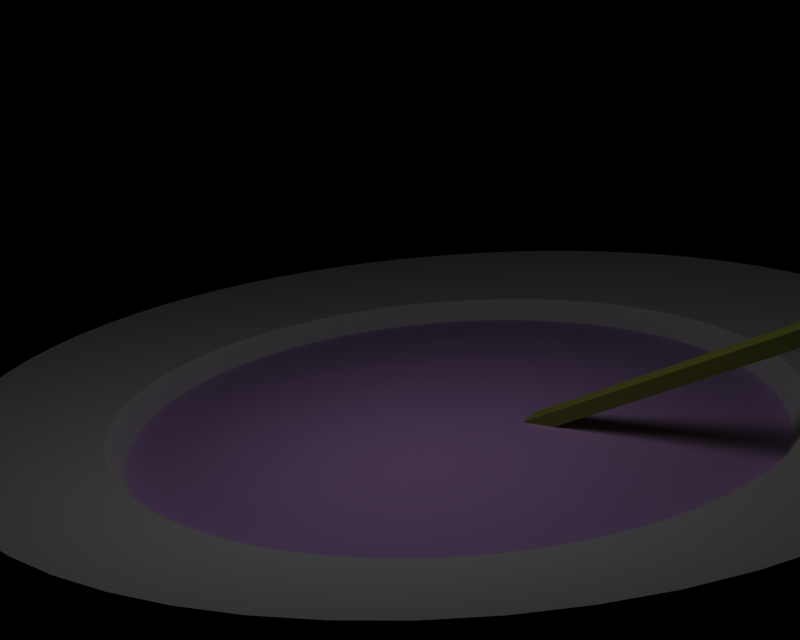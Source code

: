 # Source: bowl_of_soup.blend  (saved by Blender 2.78.0; exported with 4.5.12 LTS)
import bpy
from mathutils import Matrix  # noqa: F401  (used for matrix-valued properties, if any)

bpy.ops.wm.read_factory_settings(use_empty=True)
scene = bpy.context.scene
scene.name = '1'

# ---- collections
col_collection_1 = bpy.data.collections.new('Collection 1'); scene.collection.children.link(col_collection_1)
col_collection_2 = bpy.data.collections.new('Collection 2'); scene.collection.children.link(col_collection_2)

# ---- materials (node trees are filled in below, after node groups)
mat_matzupa = bpy.data.materials.new('MatZupa')
mat_matzupa.alpha_threshold = 0.0
mat_matzupa.preview_render_type = 'FLAT'
mat_matzupa.diffuse_color = (0.8334, 0.6395, 0.9504, 1.0)
mat_matzupa.roughness = 0.5
mat_matplate = bpy.data.materials.new('MatPlate')
mat_matplate.alpha_threshold = 0.0
mat_matplate.preview_render_type = 'FLAT'
mat_matplate.roughness = 0.5
mat_matplate.line_color = (0.0, 0.0, 0.0, 1.0)
mat_matspoon = bpy.data.materials.new('MatSpoon')
mat_matspoon.alpha_threshold = 0.0
mat_matspoon.preview_render_type = 'FLAT'
mat_matspoon.diffuse_color = (0.6004, 0.6346, 0.2195, 1.0)
mat_matspoon.roughness = 0.5
mat_matspoon.line_color = (0.0, 0.0, 0.0, 1.0)

# ---- material node trees

# ---- cameras
cam_camera = bpy.data.cameras.new('Camera')
cam_camera.passepartout_alpha = 0.2
cam_camera.clip_end = 100.0
cam_camera.lens = 35.0
cam_camera.sensor_width = 32.0
cam_camera.sensor_height = 18.0
cam_camera.show_passepartout = False
cam_camera.show_safe_areas = True
cam_camera.dof.focus_distance = 0.0
cam_camera.dof.aperture_fstop = 128.0

# ---- lights
light_lamp = bpy.data.lights.new('Lamp', 'POINT')
light_lamp.transmission_factor = 0.0
light_lamp.energy = 100.0
light_lamp.shadow_buffer_clip_start = 0.5
light_lamp.shadow_soft_size = 1.0
light_lamp.shadow_maximum_resolution = 0.006
light_lamp.use_absolute_resolution = True
light_lamp.cycles.use_multiple_importance_sampling = False

# ---- meshes
me_circle_002 = bpy.data.meshes.new('Circle.002')
me_circle_002.from_pydata([(0.3567, 1.442, -1.184), (0.3567, 1.551, -1.037), (0.3567, 1.645, -0.8795), (0.3567, 1.724, -0.714), (0.3567, 1.785, -0.5416), (0.3567, 1.83, -0.364), (0.3567, 1.857, -0.1829), (0.3567, 1.866, 6.728e-06), (0.3567, 1.857, 0.1829), (0.3567, 1.83, 0.364), (0.3567, 1.785, 0.5416), (0.3567, 1.724, 0.714), (0.3567, 1.645, 0.8795), (0.3567, 1.551, 1.037), (0.3567, 1.442, 1.184), (0.3567, 1.319, 1.319), (0.3567, 1.184, 1.442), (0.3567, 1.037, 1.551), (0.3567, 0.8795, 1.645), (0.3567, 0.714, 1.724), (0.3567, 0.5416, 1.785), (0.3567, 0.364, 1.83), (0.3567, 0.1829, 1.857), (0.3567, -7.859e-07, 1.866), (0.3567, -0.1829, 1.857), (0.3567, -0.364, 1.83), (0.3567, -0.5416, 1.785), (0.3567, -0.714, 1.724), (0.3567, -0.8795, 1.645), (0.3567, -1.037, 1.551), (0.3567, -1.184, 1.442), (0.3567, -1.319, 1.319), (0.3567, -1.442, 1.184), (0.3567, -1.551, 1.037), (0.3567, -1.645, 0.8795), (0.3567, -1.724, 0.714), (0.3567, -1.785, 0.5416), (0.3567, -1.83, 0.364), (0.3567, -1.857, 0.1829), (0.3567, -1.866, 1.598e-06), (0.3567, -1.857, -0.1829), (0.3567, -1.83, -0.364), (0.3567, -1.785, -0.5416), (0.3567, -1.724, -0.714), (0.3567, -1.645, -0.8795), (0.3567, -1.551, -1.037), (0.3567, -1.442, -1.184), (0.3567, -1.319, -1.319), (0.3567, -1.184, -1.442), (0.3567, -1.037, -1.551), (0.3567, -0.8795, -1.645), (0.3567, -0.714, -1.724), (0.3567, -0.5416, -1.785), (0.3567, -0.364, -1.83), (0.3567, -0.1829, -1.857), (0.3567, -3.855e-07, -1.866), (0.3567, 0.1829, -1.857), (0.3567, 0.364, -1.83), (0.3567, 0.5416, -1.785), (0.3567, 0.714, -1.724), (0.3567, 0.8795, -1.645), (0.3567, 1.037, -1.551), (0.3567, 1.184, -1.442), (0.3567, 1.319, -1.319)], [], [(24, 23, 22), (24, 22, 21), (25, 24, 21), (25, 21, 20), (26, 25, 20), (26, 20, 19), (27, 26, 19), (27, 19, 18), (28, 27, 18), (28, 18, 17), (29, 28, 17), (29, 17, 16), (30, 29, 16), (30, 16, 15), (31, 30, 15), (31, 15, 14), (32, 31, 14), (32, 14, 13), (33, 32, 13), (33, 13, 12), (34, 33, 12), (34, 12, 11), (35, 34, 11), (35, 11, 10), (36, 35, 10), (36, 10, 9), (37, 36, 9), (37, 9, 8), (38, 37, 8), (38, 8, 7), (39, 38, 7), (39, 7, 6), (40, 39, 6), (40, 6, 5), (41, 40, 5), (41, 5, 4), (42, 41, 4), (42, 4, 3), (43, 42, 3), (43, 3, 2), (44, 43, 2), (44, 2, 1), (45, 44, 1), (1, 0, 45), (45, 0, 46), (46, 0, 63), (47, 46, 63), (48, 47, 63), (48, 63, 62), (49, 48, 62), (49, 62, 61), (50, 49, 61), (50, 61, 60), (51, 50, 60), (51, 60, 59), (52, 51, 59), (52, 59, 58), (53, 52, 58), (53, 58, 57), (54, 53, 57), (54, 57, 56), (55, 54, 56)])
me_circle_002.materials.append(mat_matzupa)
me_circle_002.use_remesh_preserve_volume = False
me_circle_002.use_remesh_preserve_attributes = False
me_circle_002.use_mirror_vertex_groups = False
me_circle_002.update()
me_circle_001 = bpy.data.meshes.new('Circle.001')
me_circle_001.from_pydata([(1.192e-07, 1.0, -1.0), (1.303e-07, 0.8972, -1.093), (1.402e-07, 0.7857, -1.176), (1.487e-07, 0.6667, -1.247), (1.558e-07, 0.5412, -1.307), (1.613e-07, 0.4105, -1.353), (1.653e-07, 0.2759, -1.387), (1.678e-07, 0.1386, -1.407), (1.686e-07, -2.922e-07, -1.414), (1.678e-07, -0.1386, -1.407), (1.653e-07, -0.2759, -1.387), (1.613e-07, -0.4105, -1.353), (1.558e-07, -0.5412, -1.307), (1.487e-07, -0.6667, -1.247), (1.402e-07, -0.7857, -1.176), (1.303e-07, -0.8972, -1.093), (1.192e-07, -1.0, -1.0), (1.07e-07, -1.093, -0.8972), (9.366e-08, -1.176, -0.7857), (7.947e-08, -1.247, -0.6667), (6.452e-08, -1.307, -0.5412), (4.894e-08, -1.353, -0.4105), (3.289e-08, -1.387, -0.2759), (1.652e-08, -1.407, -0.1386), (-1.332e-13, -1.414, 1.197e-06), (-1.652e-08, -1.407, 0.1386), (-3.289e-08, -1.387, 0.2759), (-4.894e-08, -1.353, 0.4105), (-6.452e-08, -1.307, 0.5412), (-7.947e-08, -1.247, 0.6667), (-9.366e-08, -1.176, 0.7857), (-1.07e-07, -1.093, 0.8972), (-1.192e-07, -1.0, 1.0), (-1.303e-07, -0.8972, 1.093), (-1.402e-07, -0.7857, 1.176), (-1.487e-07, -0.6667, 1.247), (-1.558e-07, -0.5412, 1.307), (-1.613e-07, -0.4105, 1.353), (-1.653e-07, -0.2759, 1.387), (-1.678e-07, -0.1386, 1.407), (-1.686e-07, -5.957e-07, 1.414), (-1.678e-07, 0.1386, 1.407), (-1.653e-07, 0.2759, 1.387), (-1.613e-07, 0.4105, 1.353), (-1.558e-07, 0.5412, 1.307), (-1.487e-07, 0.6667, 1.247), (-1.402e-07, 0.7857, 1.176), (-1.303e-07, 0.8972, 1.093), (-1.192e-07, 1.0, 1.0), (-1.07e-07, 1.093, 0.8972), (-9.366e-08, 1.176, 0.7857), (-7.947e-08, 1.247, 0.6667), (-6.452e-08, 1.307, 0.5412), (-4.894e-08, 1.353, 0.4105), (-3.289e-08, 1.387, 0.2759), (-1.653e-08, 1.407, 0.1386), (-6.111e-13, 1.414, 5.086e-06), (1.652e-08, 1.407, -0.1386), (3.289e-08, 1.387, -0.2759), (4.894e-08, 1.353, -0.4105), (6.451e-08, 1.307, -0.5412), (7.947e-08, 1.247, -0.6666), (9.366e-08, 1.176, -0.7857), (1.07e-07, 1.093, -0.8972), (0.1237, 1.311, -1.076), (0.1237, 1.41, -0.9423), (0.1237, 1.496, -0.7995), (0.1237, 1.567, -0.6491), (0.1237, 1.623, -0.4924), (0.1237, 1.664, -0.3309), (0.1237, 1.688, -0.1662), (0.1237, 1.696, 6.107e-06), (0.1237, 1.688, 0.1663), (0.1237, 1.664, 0.3309), (0.1237, 1.623, 0.4924), (0.1237, 1.567, 0.6491), (0.1237, 1.496, 0.7996), (0.1237, 1.41, 0.9423), (0.1237, 1.311, 1.076), (0.1237, 1.199, 1.199), (0.1237, 1.076, 1.311), (0.1237, 0.9423, 1.41), (0.1237, 0.7996, 1.496), (0.1237, 0.6491, 1.567), (0.1237, 0.4924, 1.623), (0.1237, 0.3309, 1.664), (0.1237, 0.1663, 1.688), (0.1237, -7.144e-07, 1.696), (0.1237, -0.1663, 1.688), (0.1237, -0.3309, 1.664), (0.1237, -0.4924, 1.623), (0.1237, -0.6491, 1.567), (0.1237, -0.7996, 1.496), (0.1237, -0.9423, 1.41), (0.1237, -1.076, 1.311), (0.1237, -1.199, 1.199), (0.1237, -1.311, 1.076), (0.1237, -1.41, 0.9423), (0.1237, -1.496, 0.7996), (0.1237, -1.567, 0.6491), (0.1237, -1.623, 0.4924), (0.1237, -1.664, 0.3309), (0.1237, -1.688, 0.1663), (0.1237, -1.696, 1.443e-06), (0.1237, -1.688, -0.1662), (0.1237, -1.664, -0.3309), (0.1237, -1.623, -0.4924), (0.1237, -1.567, -0.6491), (0.1237, -1.496, -0.7996), (0.1237, -1.41, -0.9423), (0.1237, -1.311, -1.076), (0.1237, -1.199, -1.199), (0.1237, -1.076, -1.311), (0.1237, -0.9423, -1.41), (0.1237, -0.7996, -1.496), (0.1237, -0.6491, -1.567), (0.1237, -0.4924, -1.623), (0.1237, -0.3309, -1.664), (0.1237, -0.1663, -1.688), (0.1237, -3.505e-07, -1.696), (0.1237, 0.1663, -1.688), (0.1237, 0.3309, -1.664), (0.1237, 0.4924, -1.623), (0.1237, 0.6491, -1.567), (0.1237, 0.7996, -1.496), (0.1237, 0.9423, -1.41), (0.1237, 1.076, -1.311), (0.1237, 1.199, -1.199), (0.3567, 1.319, -1.319), (0.3567, 1.184, -1.442), (0.3567, 1.037, -1.551), (0.3567, 0.8795, -1.645), (0.3567, 0.714, -1.724), (0.3567, 0.5416, -1.785), (0.3567, 0.364, -1.83), (0.3567, 0.1829, -1.857), (0.3567, -3.855e-07, -1.866), (0.3567, -0.1829, -1.857), (0.3567, -0.364, -1.83), (0.3567, -0.5416, -1.785), (0.3567, -0.714, -1.724), (0.3567, -0.8795, -1.645), (0.3567, -1.037, -1.551), (0.3567, -1.184, -1.442), (0.3567, -1.319, -1.319), (0.3567, -1.442, -1.184), (0.3567, -1.551, -1.037), (0.3567, -1.645, -0.8795), (0.3567, -1.724, -0.714), (0.3567, -1.785, -0.5416), (0.3567, -1.83, -0.364), (0.3567, -1.857, -0.1829), (0.3567, -1.866, 1.598e-06), (0.3567, -1.857, 0.1829), (0.3567, -1.83, 0.364), (0.3567, -1.785, 0.5416), (0.3567, -1.724, 0.714), (0.3567, -1.645, 0.8795), (0.3567, -1.551, 1.037), (0.3567, -1.442, 1.184), (0.3567, -1.319, 1.319), (0.3567, -1.184, 1.442), (0.3567, -1.037, 1.551), (0.3567, -0.8795, 1.645), (0.3567, -0.714, 1.724), (0.3567, -0.5416, 1.785), (0.3567, -0.364, 1.83), (0.3567, -0.1829, 1.857), (0.3567, -7.859e-07, 1.866), (0.3567, 0.1829, 1.857), (0.3567, 0.364, 1.83), (0.3567, 0.5416, 1.785), (0.3567, 0.714, 1.724), (0.3567, 0.8795, 1.645), (0.3567, 1.037, 1.551), (0.3567, 1.184, 1.442), (0.3567, 1.319, 1.319), (0.3567, 1.442, 1.184), (0.3567, 1.551, 1.037), (0.3567, 1.645, 0.8795), (0.3567, 1.724, 0.714), (0.3567, 1.785, 0.5416), (0.3567, 1.83, 0.364), (0.3567, 1.857, 0.1829), (0.3567, 1.866, 6.728e-06), (0.3567, 1.857, -0.1829), (0.3567, 1.83, -0.364), (0.3567, 1.785, -0.5416), (0.3567, 1.724, -0.714), (0.3567, 1.645, -0.8795), (0.3567, 1.551, -1.037), (0.3567, 1.442, -1.184), (0.4518, 1.504, -1.234), (0.4518, 1.617, -1.081), (0.4518, 1.715, -0.9169), (0.4518, 1.797, -0.7443), (0.4518, 1.861, -0.5646), (0.4518, 1.908, -0.3795), (0.4518, 1.936, -0.1906), (0.4518, 1.945, 7.018e-06), (0.4518, 1.936, 0.1907), (0.4518, 1.908, 0.3795), (0.4518, 1.861, 0.5646), (0.4518, 1.797, 0.7443), (0.4518, 1.715, 0.9169), (0.4518, 1.617, 1.081), (0.4518, 1.504, 1.234), (0.4518, 1.375, 1.375), (0.4518, 1.234, 1.504), (0.4518, 1.081, 1.617), (0.4518, 0.9169, 1.715), (0.4518, 0.7443, 1.797), (0.4518, 0.5646, 1.861), (0.4518, 0.3795, 1.908), (0.4518, 0.1906, 1.936), (0.4518, -8.193e-07, 1.945), (0.4518, -0.1906, 1.936), (0.4518, -0.3795, 1.908), (0.4518, -0.5646, 1.861), (0.4518, -0.7443, 1.797), (0.4518, -0.9169, 1.715), (0.4518, -1.081, 1.617), (0.4518, -1.234, 1.504), (0.4518, -1.375, 1.375), (0.4518, -1.504, 1.234), (0.4518, -1.617, 1.081), (0.4518, -1.715, 0.9169), (0.4518, -1.797, 0.7443), (0.4518, -1.861, 0.5646), (0.4518, -1.908, 0.3795), (0.4518, -1.936, 0.1906), (0.4518, -1.945, 1.67e-06), (0.4518, -1.936, -0.1906), (0.4518, -1.908, -0.3795), (0.4518, -1.861, -0.5646), (0.4518, -1.797, -0.7443), (0.4518, -1.715, -0.9169), (0.4518, -1.617, -1.081), (0.4518, -1.504, -1.234), (0.4518, -1.375, -1.375), (0.4518, -1.234, -1.504), (0.4518, -1.081, -1.617), (0.4518, -0.9169, -1.715), (0.4518, -0.7443, -1.797), (0.4518, -0.5646, -1.861), (0.4518, -0.3795, -1.908), (0.4518, -0.1906, -1.936), (0.4518, -4.019e-07, -1.945), (0.4518, 0.1906, -1.936), (0.4518, 0.3795, -1.908), (0.4518, 0.5646, -1.861), (0.4518, 0.7443, -1.797), (0.4518, 0.9169, -1.715), (0.4518, 1.081, -1.617), (0.4518, 1.234, -1.504), (0.4518, 1.375, -1.375), (0.5971, 1.893, -1.893), (0.5971, 1.698, -2.069), (0.5971, 1.487, -2.226), (0.5971, 1.262, -2.361), (0.5971, 1.024, -2.473), (0.5971, 0.7771, -2.562), (0.5971, 0.5222, -2.626), (0.5971, 0.2624, -2.664), (0.5971, -5.531e-07, -2.677), (0.5971, -0.2624, -2.664), (0.5971, -0.5222, -2.626), (0.5971, -0.7771, -2.562), (0.5971, -1.024, -2.473), (0.5971, -1.262, -2.361), (0.5971, -1.487, -2.226), (0.5971, -1.698, -2.069), (0.5971, -1.893, -1.893), (0.5971, -2.069, -1.698), (0.5971, -2.226, -1.487), (0.5971, -2.361, -1.262), (0.5971, -2.473, -1.024), (0.5971, -2.562, -0.7771), (0.5971, -2.626, -0.5222), (0.5971, -2.664, -0.2624), (0.5971, -2.677, 2.305e-06), (0.5971, -2.664, 0.2624), (0.5971, -2.626, 0.5222), (0.5971, -2.562, 0.7771), (0.5971, -2.473, 1.024), (0.5971, -2.361, 1.262), (0.5971, -2.226, 1.487), (0.5971, -2.069, 1.698), (0.5971, -1.893, 1.893), (0.5971, -1.698, 2.069), (0.5971, -1.487, 2.226), (0.5971, -1.262, 2.361), (0.5971, -1.024, 2.473), (0.5971, -0.7771, 2.562), (0.5971, -0.5222, 2.626), (0.5971, -0.2624, 2.664), (0.5971, -1.128e-06, 2.677), (0.5971, 0.2624, 2.664), (0.5971, 0.5222, 2.626), (0.5971, 0.7771, 2.562), (0.5971, 1.024, 2.473), (0.5971, 1.262, 2.361), (0.5971, 1.487, 2.226), (0.5971, 1.698, 2.069), (0.5971, 1.893, 1.893), (0.5971, 2.069, 1.698), (0.5971, 2.226, 1.487), (0.5971, 2.361, 1.262), (0.5971, 2.473, 1.024), (0.5971, 2.562, 0.7771), (0.5971, 2.626, 0.5223), (0.5971, 2.664, 0.2624), (0.5971, 2.677, 9.666e-06), (0.5971, 2.664, -0.2624), (0.5971, 2.626, -0.5222), (0.5971, 2.562, -0.7771), (0.5971, 2.473, -1.024), (0.5971, 2.361, -1.262), (0.5971, 2.226, -1.487), (0.5971, 2.069, -1.698)], [], [(0, 63, 64, 127), (63, 62, 65, 64), (62, 61, 66, 65), (61, 60, 67, 66), (60, 59, 68, 67), (59, 58, 69, 68), (58, 57, 70, 69), (57, 56, 71, 70), (56, 55, 72, 71), (55, 54, 73, 72), (54, 53, 74, 73), (53, 52, 75, 74), (52, 51, 76, 75), (51, 50, 77, 76), (50, 49, 78, 77), (49, 48, 79, 78), (48, 47, 80, 79), (47, 46, 81, 80), (46, 45, 82, 81), (45, 44, 83, 82), (44, 43, 84, 83), (43, 42, 85, 84), (42, 41, 86, 85), (41, 40, 87, 86), (40, 39, 88, 87), (39, 38, 89, 88), (38, 37, 90, 89), (37, 36, 91, 90), (36, 35, 92, 91), (35, 34, 93, 92), (34, 33, 94, 93), (33, 32, 95, 94), (32, 31, 96, 95), (31, 30, 97, 96), (30, 29, 98, 97), (29, 28, 99, 98), (28, 27, 100, 99), (27, 26, 101, 100), (26, 25, 102, 101), (25, 24, 103, 102), (24, 23, 104, 103), (23, 22, 105, 104), (22, 21, 106, 105), (21, 20, 107, 106), (20, 19, 108, 107), (19, 18, 109, 108), (18, 17, 110, 109), (17, 16, 111, 110), (16, 15, 112, 111), (15, 14, 113, 112), (14, 13, 114, 113), (13, 12, 115, 114), (12, 11, 116, 115), (11, 10, 117, 116), (10, 9, 118, 117), (9, 8, 119, 118), (8, 7, 120, 119), (7, 6, 121, 120), (6, 5, 122, 121), (5, 4, 123, 122), (4, 3, 124, 123), (3, 2, 125, 124), (2, 1, 126, 125), (1, 0, 127, 126), (126, 127, 128, 129), (125, 126, 129, 130), (124, 125, 130, 131), (123, 124, 131, 132), (122, 123, 132, 133), (121, 122, 133, 134), (120, 121, 134, 135), (119, 120, 135, 136), (118, 119, 136, 137), (117, 118, 137, 138), (116, 117, 138, 139), (115, 116, 139, 140), (114, 115, 140, 141), (113, 114, 141, 142), (112, 113, 142, 143), (111, 112, 143, 144), (110, 111, 144, 145), (109, 110, 145, 146), (108, 109, 146, 147), (107, 108, 147, 148), (106, 107, 148, 149), (105, 106, 149, 150), (104, 105, 150, 151), (103, 104, 151, 152), (102, 103, 152, 153), (101, 102, 153, 154), (100, 101, 154, 155), (99, 100, 155, 156), (98, 99, 156, 157), (97, 98, 157, 158), (96, 97, 158, 159), (95, 96, 159, 160), (94, 95, 160, 161), (93, 94, 161, 162), (92, 93, 162, 163), (91, 92, 163, 164), (90, 91, 164, 165), (89, 90, 165, 166), (88, 89, 166, 167), (87, 88, 167, 168), (86, 87, 168, 169), (85, 86, 169, 170), (84, 85, 170, 171), (83, 84, 171, 172), (82, 83, 172, 173), (81, 82, 173, 174), (80, 81, 174, 175), (79, 80, 175, 176), (78, 79, 176, 177), (77, 78, 177, 178), (76, 77, 178, 179), (75, 76, 179, 180), (74, 75, 180, 181), (73, 74, 181, 182), (72, 73, 182, 183), (71, 72, 183, 184), (70, 71, 184, 185), (69, 70, 185, 186), (68, 69, 186, 187), (67, 68, 187, 188), (66, 67, 188, 189), (65, 66, 189, 190), (64, 65, 190, 191), (127, 64, 191, 128), (128, 191, 192, 255), (191, 190, 193, 192), (190, 189, 194, 193), (189, 188, 195, 194), (188, 187, 196, 195), (187, 186, 197, 196), (186, 185, 198, 197), (185, 184, 199, 198), (184, 183, 200, 199), (183, 182, 201, 200), (182, 181, 202, 201), (181, 180, 203, 202), (180, 179, 204, 203), (179, 178, 205, 204), (178, 177, 206, 205), (177, 176, 207, 206), (176, 175, 208, 207), (175, 174, 209, 208), (174, 173, 210, 209), (173, 172, 211, 210), (172, 171, 212, 211), (171, 170, 213, 212), (170, 169, 214, 213), (169, 168, 215, 214), (168, 167, 216, 215), (167, 166, 217, 216), (166, 165, 218, 217), (165, 164, 219, 218), (164, 163, 220, 219), (163, 162, 221, 220), (162, 161, 222, 221), (161, 160, 223, 222), (160, 159, 224, 223), (159, 158, 225, 224), (158, 157, 226, 225), (157, 156, 227, 226), (156, 155, 228, 227), (155, 154, 229, 228), (154, 153, 230, 229), (153, 152, 231, 230), (152, 151, 232, 231), (151, 150, 233, 232), (150, 149, 234, 233), (149, 148, 235, 234), (148, 147, 236, 235), (147, 146, 237, 236), (146, 145, 238, 237), (145, 144, 239, 238), (144, 143, 240, 239), (143, 142, 241, 240), (142, 141, 242, 241), (141, 140, 243, 242), (140, 139, 244, 243), (139, 138, 245, 244), (138, 137, 246, 245), (137, 136, 247, 246), (136, 135, 248, 247), (135, 134, 249, 248), (134, 133, 250, 249), (133, 132, 251, 250), (132, 131, 252, 251), (131, 130, 253, 252), (130, 129, 254, 253), (129, 128, 255, 254), (254, 255, 256, 257), (253, 254, 257, 258), (252, 253, 258, 259), (251, 252, 259, 260), (250, 251, 260, 261), (249, 250, 261, 262), (248, 249, 262, 263), (247, 248, 263, 264), (246, 247, 264, 265), (245, 246, 265, 266), (244, 245, 266, 267), (243, 244, 267, 268), (242, 243, 268, 269), (241, 242, 269, 270), (240, 241, 270, 271), (239, 240, 271, 272), (238, 239, 272, 273), (237, 238, 273, 274), (236, 237, 274, 275), (235, 236, 275, 276), (234, 235, 276, 277), (233, 234, 277, 278), (232, 233, 278, 279), (231, 232, 279, 280), (230, 231, 280, 281), (229, 230, 281, 282), (228, 229, 282, 283), (227, 228, 283, 284), (226, 227, 284, 285), (225, 226, 285, 286), (224, 225, 286, 287), (223, 224, 287, 288), (222, 223, 288, 289), (221, 222, 289, 290), (220, 221, 290, 291), (219, 220, 291, 292), (218, 219, 292, 293), (217, 218, 293, 294), (216, 217, 294, 295), (215, 216, 295, 296), (214, 215, 296, 297), (213, 214, 297, 298), (212, 213, 298, 299), (211, 212, 299, 300), (210, 211, 300, 301), (209, 210, 301, 302), (208, 209, 302, 303), (207, 208, 303, 304), (206, 207, 304, 305), (205, 206, 305, 306), (204, 205, 306, 307), (203, 204, 307, 308), (202, 203, 308, 309), (201, 202, 309, 310), (200, 201, 310, 311), (199, 200, 311, 312), (198, 199, 312, 313), (197, 198, 313, 314), (196, 197, 314, 315), (195, 196, 315, 316), (194, 195, 316, 317), (193, 194, 317, 318), (192, 193, 318, 319), (255, 192, 319, 256), (39, 40, 41), (39, 41, 42), (38, 39, 42), (38, 42, 43), (37, 38, 43), (37, 43, 44), (36, 37, 44), (36, 44, 45), (35, 36, 45), (35, 45, 46), (34, 35, 46), (34, 46, 47), (33, 34, 47), (33, 47, 48), (32, 33, 48), (32, 48, 49), (31, 32, 49), (31, 49, 50), (30, 31, 50), (30, 50, 51), (29, 30, 51), (29, 51, 52), (28, 29, 52), (28, 52, 53), (27, 28, 53), (27, 53, 54), (26, 27, 54), (26, 54, 55), (25, 26, 55), (25, 55, 56), (24, 25, 56), (24, 56, 57), (23, 24, 57), (23, 57, 58), (22, 23, 58), (22, 58, 59), (21, 22, 59), (21, 59, 60), (20, 21, 60), (20, 60, 61), (19, 20, 61), (19, 61, 62), (18, 19, 62), (18, 62, 63), (17, 18, 63), (63, 0, 17), (17, 0, 16), (16, 0, 15), (15, 0, 1), (14, 15, 1), (14, 1, 2), (13, 14, 2), (13, 2, 3), (12, 13, 3), (12, 3, 4), (11, 12, 4), (11, 4, 5), (10, 11, 5), (10, 5, 6), (9, 10, 6), (9, 6, 7), (8, 9, 7)])
me_circle_001.materials.append(mat_matplate)
me_circle_001.use_remesh_preserve_volume = False
me_circle_001.use_remesh_preserve_attributes = False
me_circle_001.use_mirror_vertex_groups = False
me_circle_001.update()
me_plane = bpy.data.meshes.new('Plane')
me_plane.from_pydata([(0.1492, 6.126, 0.0), (0.1492, 0.8781, -1.49e-08), (-0.2508, 0.8781, -1.49e-08), (-0.2508, 6.126, 0.0), (-0.2508, 6.126, 0.2029), (-0.2508, 0.8781, 0.2029), (0.1492, 0.8781, 0.2029), (0.1492, 6.126, 0.2029), (0.6, 0.7069, 7.451e-09), (0.6559, 0.6342, 0.0), (0.7055, 0.5554, 0.0), (0.7483, 0.4713, 7.451e-09), (0.7839, 0.3826, 7.451e-09), (0.812, 0.2902, 0.0), (0.8322, 0.195, 0.0), (0.8444, 0.09799, 0.0), (0.8485, -1.629e-07, 0.0), (0.8444, -0.09799, 0.0), (0.8322, -0.195, 0.0), (0.812, -0.2902, 0.0), (0.7839, -0.3826, -7.451e-09), (0.7483, -0.4713, -7.451e-09), (0.7055, -0.5554, 0.0), (0.6559, -0.6342, 0.0), (0.6, -0.7069, -7.451e-09), (0.5383, -0.7728, -7.451e-09), (0.4714, -0.8312, 0.0), (0.4, -0.8817, 0.0), (0.3247, -0.9236, 0.0), (0.2463, -0.9566, -7.451e-09), (0.1655, -0.9805, -7.451e-09), (0.08317, -0.9949, -7.451e-09), (-6.811e-07, -0.9997, -7.451e-09), (-0.08317, -0.9949, -7.451e-09), (-0.1655, -0.9805, -7.451e-09), (-0.2463, -0.9566, -7.451e-09), (-0.3247, -0.9236, 0.0), (-0.4, -0.8817, 0.0), (-0.4714, -0.8312, 0.0), (-0.5383, -0.7728, -7.451e-09), (-0.6, -0.7069, -7.451e-09), (-0.6559, -0.6342, 0.0), (-0.7055, -0.5554, 0.0), (-0.7483, -0.4713, -7.451e-09), (-0.7839, -0.3826, -7.451e-09), (-0.812, -0.2902, 0.0), (-0.8322, -0.195, 0.0), (-0.8444, -0.09799, 0.0), (-0.8485, -4.648e-07, 0.0), (-0.8444, 0.09799, 0.0), (-0.8322, 0.195, 0.0), (-0.812, 0.2902, 0.0), (-0.7839, 0.3826, 7.451e-09), (-0.7483, 0.4713, 7.451e-09), (-0.7055, 0.5554, 0.0), (-0.6559, 0.6342, 0.0), (-0.6, 0.7069, 7.451e-09), (-0.5383, 0.7728, 7.451e-09), (-0.4714, 0.8312, 0.0), (-0.4, 0.8817, 0.0), (-0.3247, 0.9236, 0.0), (-0.2463, 0.9566, 7.451e-09), (-0.1655, 0.9805, 7.451e-09), (-0.08317, 0.9949, 7.451e-09), (-3.089e-06, 0.9997, 7.451e-09), (0.08317, 0.9949, 7.451e-09), (0.1655, 0.9805, 7.451e-09), (0.2463, 0.9567, 7.451e-09), (0.3247, 0.9236, 0.0), (0.4, 0.8817, 0.0), (0.4714, 0.8312, 0.0), (0.5383, 0.7728, 7.451e-09), (0.5383, 0.7728, 0.212), (0.4714, 0.8312, 0.212), (0.4, 0.8817, 0.212), (0.3247, 0.9236, 0.212), (0.2463, 0.9567, 0.212), (0.1655, 0.9805, 0.212), (0.08317, 0.9949, 0.212), (-3.089e-06, 0.9997, 0.212), (-0.08317, 0.9949, 0.212), (-0.1655, 0.9805, 0.212), (-0.2463, 0.9566, 0.212), (-0.3247, 0.9236, 0.212), (-0.4, 0.8817, 0.212), (-0.4714, 0.8312, 0.212), (-0.5383, 0.7728, 0.212), (-0.6, 0.7069, 0.212), (-0.6559, 0.6342, 0.212), (-0.7055, 0.5554, 0.212), (-0.7483, 0.4713, 0.212), (-0.7839, 0.3826, 0.212), (-0.812, 0.2902, 0.212), (-0.8322, 0.195, 0.212), (-0.8444, 0.09799, 0.212), (-0.8485, -4.648e-07, 0.212), (-0.8444, -0.09799, 0.212), (-0.8322, -0.195, 0.212), (-0.812, -0.2902, 0.212), (-0.7839, -0.3826, 0.212), (-0.7483, -0.4713, 0.212), (-0.7055, -0.5554, 0.212), (-0.6559, -0.6342, 0.212), (-0.6, -0.7069, 0.212), (-0.5383, -0.7728, 0.212), (-0.4714, -0.8312, 0.212), (-0.4, -0.8817, 0.212), (-0.3247, -0.9236, 0.212), (-0.2463, -0.9566, 0.212), (-0.1655, -0.9805, 0.212), (-0.08317, -0.9949, 0.212), (-6.811e-07, -0.9997, 0.212), (0.08317, -0.9949, 0.212), (0.1655, -0.9805, 0.212), (0.2463, -0.9566, 0.212), (0.3247, -0.9236, 0.212), (0.4, -0.8817, 0.212), (0.4714, -0.8312, 0.212), (0.5383, -0.7728, 0.212), (0.6, -0.7069, 0.212), (0.6559, -0.6342, 0.212), (0.7055, -0.5554, 0.212), (0.7483, -0.4713, 0.212), (0.7839, -0.3826, 0.212), (0.812, -0.2902, 0.212), (0.8322, -0.195, 0.212), (0.8444, -0.09799, 0.212), (0.8485, -1.629e-07, 0.212), (0.8444, 0.09799, 0.212), (0.8322, 0.195, 0.212), (0.812, 0.2902, 0.212), (0.7839, 0.3826, 0.212), (0.7483, 0.4713, 0.212), (0.7055, 0.5554, 0.212), (0.6559, 0.6342, 0.212), (0.6, 0.7069, 0.212)], [], [(0, 1, 2, 3), (2, 3, 4, 5), (3, 0, 7, 4), (0, 1, 6, 7), (1, 2, 5, 6), (5, 4, 7, 6), (63, 64, 65), (63, 65, 66), (62, 63, 66), (62, 66, 67), (61, 62, 67), (61, 67, 68), (60, 61, 68), (60, 68, 69), (59, 60, 69), (59, 69, 70), (58, 59, 70), (58, 70, 71), (57, 58, 71), (71, 8, 57), (57, 8, 56), (56, 8, 9), (55, 56, 9), (55, 9, 10), (54, 55, 10), (54, 10, 11), (53, 54, 11), (53, 11, 12), (52, 53, 12), (52, 12, 13), (51, 52, 13), (51, 13, 14), (50, 51, 14), (50, 14, 15), (49, 50, 15), (49, 15, 16), (48, 49, 16), (48, 16, 17), (47, 48, 17), (47, 17, 18), (46, 47, 18), (45, 46, 18), (45, 18, 19), (44, 45, 19), (44, 19, 20), (43, 44, 20), (43, 20, 21), (42, 43, 21), (42, 21, 22), (41, 42, 22), (41, 22, 23), (40, 41, 23), (40, 23, 24), (39, 40, 24), (39, 24, 25), (38, 39, 25), (38, 25, 26), (37, 38, 26), (37, 26, 27), (36, 37, 27), (36, 27, 28), (35, 36, 28), (35, 28, 29), (34, 35, 29), (34, 29, 30), (33, 34, 30), (33, 30, 31), (32, 33, 31), (8, 71, 72, 135), (71, 70, 73, 72), (70, 69, 74, 73), (69, 68, 75, 74), (68, 67, 76, 75), (67, 66, 77, 76), (66, 65, 78, 77), (65, 64, 79, 78), (64, 63, 80, 79), (63, 62, 81, 80), (62, 61, 82, 81), (61, 60, 83, 82), (60, 59, 84, 83), (59, 58, 85, 84), (58, 57, 86, 85), (57, 56, 87, 86), (56, 55, 88, 87), (55, 54, 89, 88), (54, 53, 90, 89), (53, 52, 91, 90), (52, 51, 92, 91), (51, 50, 93, 92), (50, 49, 94, 93), (49, 48, 95, 94), (48, 47, 96, 95), (47, 46, 97, 96), (46, 45, 98, 97), (45, 44, 99, 98), (44, 43, 100, 99), (43, 42, 101, 100), (42, 41, 102, 101), (41, 40, 103, 102), (40, 39, 104, 103), (39, 38, 105, 104), (38, 37, 106, 105), (37, 36, 107, 106), (36, 35, 108, 107), (35, 34, 109, 108), (34, 33, 110, 109), (33, 32, 111, 110), (32, 31, 112, 111), (31, 30, 113, 112), (30, 29, 114, 113), (29, 28, 115, 114), (28, 27, 116, 115), (27, 26, 117, 116), (26, 25, 118, 117), (25, 24, 119, 118), (24, 23, 120, 119), (23, 22, 121, 120), (22, 21, 122, 121), (21, 20, 123, 122), (20, 19, 124, 123), (19, 18, 125, 124), (18, 17, 126, 125), (17, 16, 127, 126), (16, 15, 128, 127), (15, 14, 129, 128), (14, 13, 130, 129), (13, 12, 131, 130), (12, 11, 132, 131), (11, 10, 133, 132), (10, 9, 134, 133), (9, 8, 135, 134), (80, 79, 78), (80, 78, 77), (81, 80, 77), (81, 77, 76), (82, 81, 76), (82, 76, 75), (83, 82, 75), (83, 75, 74), (84, 83, 74), (84, 74, 73), (85, 84, 73), (85, 73, 72), (86, 85, 72), (86, 72, 135), (87, 86, 135), (87, 135, 134), (88, 87, 134), (88, 134, 133), (89, 88, 133), (89, 133, 132), (90, 89, 132), (90, 132, 131), (91, 90, 131), (91, 131, 130), (92, 91, 130), (92, 130, 129), (93, 92, 129), (93, 129, 128), (94, 93, 128), (94, 128, 127), (95, 94, 127), (95, 127, 126), (96, 95, 126), (96, 126, 125), (97, 96, 125), (98, 97, 125), (98, 125, 124), (99, 98, 124), (99, 124, 123), (100, 99, 123), (100, 123, 122), (101, 100, 122), (101, 122, 121), (102, 101, 121), (102, 121, 120), (103, 102, 120), (103, 120, 119), (104, 103, 119), (104, 119, 118), (105, 104, 118), (105, 118, 117), (106, 105, 117), (106, 117, 116), (107, 106, 116), (107, 116, 115), (108, 107, 115), (108, 115, 114), (109, 108, 114), (109, 114, 113), (110, 109, 113), (110, 113, 112), (111, 110, 112)])
me_plane.materials.append(mat_matspoon)
me_plane.use_remesh_preserve_volume = False
me_plane.use_remesh_preserve_attributes = False
me_plane.use_mirror_vertex_groups = False
me_plane.update()

# ---- objects
ob_lamp = bpy.data.objects.new('Lamp', light_lamp)
ob_camera = bpy.data.objects.new('Camera', cam_camera)
ob_circle_001 = bpy.data.objects.new('Circle.001', me_circle_002)
ob_circle = bpy.data.objects.new('Circle', me_circle_001)
ob_plane = bpy.data.objects.new('Plane', me_plane)

# ---- transforms, parenting, visibility, modifiers, constraints
ob_lamp.location = (0.7617, 3.326, -0.2731)
ob_lamp.rotation_euler = (-0.5984, 2.035, 0.1296)
ob_lamp.lock_rotations_4d = False
ob_lamp.empty_display_type = 'ARROWS'
ob_lamp.color = (0.0, 0.0, 0.0, 1.0)
ob_lamp.lineart.crease_threshold = 0.0
ob_camera.location = (4.201, 2.501, -2.548)
ob_camera.rotation_euler = (-0.1341, 2.147, 0.1593)
ob_camera.lock_rotations_4d = False
ob_camera.empty_display_type = 'ARROWS'
ob_camera.color = (0.0, 0.0, 0.0, 1.0)
ob_camera.lineart.crease_threshold = 0.0
ob_circle_001.location = (0.01899, 0.03238, -0.01683)
ob_circle_001.rotation_euler = (1.571, -0.0, 1.571)
ob_circle_001.scale = (1.6, 1.0, 1.0)
ob_circle_001.lock_rotations_4d = False
ob_circle_001.empty_display_type = 'ARROWS'
ob_circle_001.color = (0.0, 0.0, 0.0, 1.0)
ob_circle_001.lineart.crease_threshold = 0.0
ob_circle.location = (0.01899, 0.03238, -0.01683)
ob_circle.rotation_euler = (1.571, -0.0, 1.571)
ob_circle.scale = (1.6, 1.0, 1.0)
ob_circle.lock_rotations_4d = False
ob_circle.empty_display_type = 'ARROWS'
ob_circle.color = (0.0, 0.0, 0.0, 1.0)
ob_circle.lineart.crease_threshold = 0.0
ob_plane.location = (0.01899, 0.2372, 0.06825)
ob_plane.rotation_euler = (-1.134, -1.626e-16, 1.036e-16)
ob_plane.scale = (0.4, 0.4, 0.4)
ob_plane.lock_rotations_4d = False
ob_plane.empty_display_type = 'ARROWS'
ob_plane.color = (0.0, 0.0, 0.0, 1.0)
ob_plane.lineart.crease_threshold = 0.0

# ---- collection membership
col_collection_1.objects.link(ob_lamp)
col_collection_1.objects.link(ob_camera)
col_collection_1.objects.link(ob_circle_001)
col_collection_1.objects.link(ob_circle)
col_collection_2.objects.link(ob_plane)

# ---- scene / render settings (as saved in the file)
scene.camera = ob_camera
scene.frame_start = 1; scene.frame_end = 250; scene.frame_set(1)
scene.render.engine = 'BLENDER_EEVEE_NEXT'
scene.render.image_settings.file_format = 'TARGA'
scene.render.image_settings.color_mode = 'RGB'
scene.render.image_settings.quality = 95
scene.render.image_settings.compression = 95
scene.render.resolution_x = 320
scene.render.resolution_y = 256
scene.render.fps = 25
scene.render.dither_intensity = 0.0
scene.render.film_transparent = True
scene.render.use_compositing = False
scene.render.use_sequencer = False
scene.render.use_file_extension = False
scene.render.bake_margin = 2
scene.render.bake_bias = 0.0
scene.render.use_stamp_time = False
scene.render.use_stamp_date = False
scene.render.use_stamp_frame = False
scene.render.use_stamp_camera = False
scene.render.use_stamp_scene = False
scene.render.use_stamp_filename = False
scene.render.use_stamp_render_time = False
scene.render.stamp_font_size = 0
scene.cycles.use_denoising = False
scene.cycles.samples = 10
scene.cycles.sampling_pattern = 'TABULATED_SOBOL'
scene.cycles.light_sampling_threshold = 0.0
scene.cycles.use_adaptive_sampling = False
scene.cycles.use_light_tree = False
scene.cycles.blur_glossy = 0.0
scene.cycles.volume_bounces = 1
scene.cycles.pixel_filter_type = 'GAUSSIAN'
scene.cycles.sample_clamp_indirect = 0.0
scene.view_settings.view_transform = 'Raw'
bpy.context.view_layer.update()
